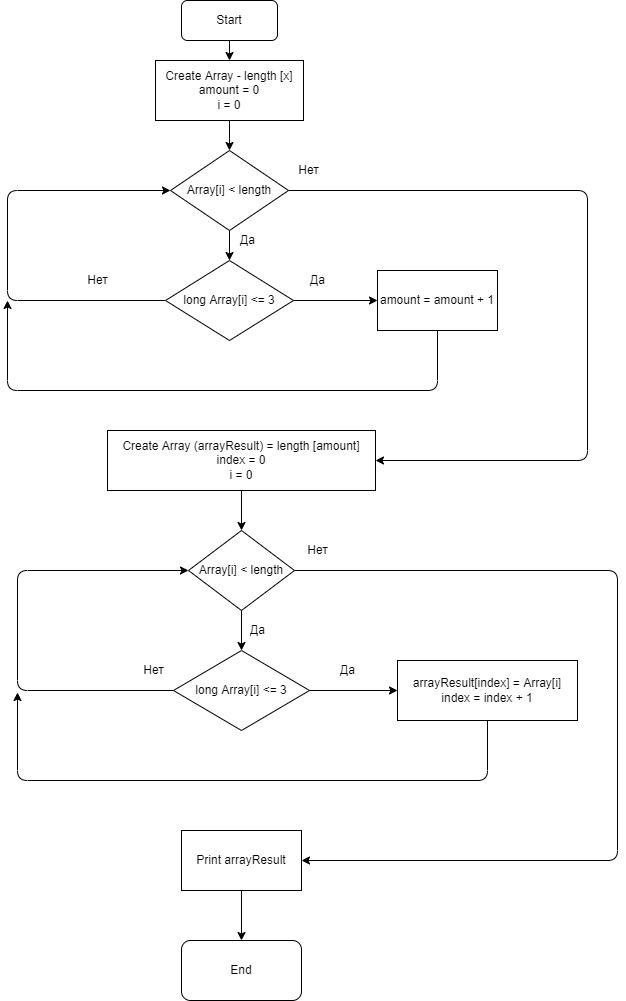

The diagram above was exported from draw.io. Its source (the exported page's mxGraphModel, read from the mxfile embedded in the PNG):
<mxGraphModel dx="1118" dy="666" grid="1" gridSize="10" guides="1" tooltips="1" connect="1" arrows="1" fold="1" page="1" pageScale="1" pageWidth="827" pageHeight="1169" math="0" shadow="0">
  <root>
    <mxCell id="0" />
    <mxCell id="1" parent="0" />
    <mxCell id="8" value="" style="edgeStyle=none;html=1;" edge="1" parent="1" source="2" target="7">
      <mxGeometry relative="1" as="geometry" />
    </mxCell>
    <mxCell id="2" value="Start" style="rounded=1;whiteSpace=wrap;html=1;" vertex="1" parent="1">
      <mxGeometry x="354" width="96" height="40" as="geometry" />
    </mxCell>
    <mxCell id="10" value="" style="edgeStyle=none;html=1;" edge="1" parent="1" source="7" target="9">
      <mxGeometry relative="1" as="geometry" />
    </mxCell>
    <mxCell id="7" value="Create Array - length [x]&lt;br&gt;amount = 0&lt;br&gt;i = 0" style="rounded=0;whiteSpace=wrap;html=1;" vertex="1" parent="1">
      <mxGeometry x="328" y="60" width="148" height="60" as="geometry" />
    </mxCell>
    <mxCell id="12" value="" style="edgeStyle=none;html=1;" edge="1" parent="1" source="9" target="11">
      <mxGeometry relative="1" as="geometry" />
    </mxCell>
    <mxCell id="21" style="edgeStyle=none;html=1;entryX=1;entryY=0.5;entryDx=0;entryDy=0;" edge="1" parent="1" source="9" target="20">
      <mxGeometry relative="1" as="geometry">
        <Array as="points">
          <mxPoint x="760" y="190" />
          <mxPoint x="760" y="460" />
        </Array>
      </mxGeometry>
    </mxCell>
    <mxCell id="9" value="Array[i] &amp;lt; length" style="rhombus;whiteSpace=wrap;html=1;rounded=0;" vertex="1" parent="1">
      <mxGeometry x="343" y="150" width="118" height="80" as="geometry" />
    </mxCell>
    <mxCell id="14" value="" style="edgeStyle=none;html=1;" edge="1" parent="1" source="11" target="13">
      <mxGeometry relative="1" as="geometry" />
    </mxCell>
    <mxCell id="15" style="edgeStyle=none;html=1;entryX=0;entryY=0.5;entryDx=0;entryDy=0;" edge="1" parent="1" source="11" target="9">
      <mxGeometry relative="1" as="geometry">
        <Array as="points">
          <mxPoint x="180" y="300" />
          <mxPoint x="180" y="190" />
        </Array>
      </mxGeometry>
    </mxCell>
    <mxCell id="11" value="long Array[i] &amp;lt;= 3" style="rhombus;whiteSpace=wrap;html=1;rounded=0;" vertex="1" parent="1">
      <mxGeometry x="338" y="260" width="128" height="80" as="geometry" />
    </mxCell>
    <mxCell id="19" style="edgeStyle=none;html=1;" edge="1" parent="1" source="13">
      <mxGeometry relative="1" as="geometry">
        <mxPoint x="180" y="300" as="targetPoint" />
        <Array as="points">
          <mxPoint x="610" y="390" />
          <mxPoint x="180" y="390" />
        </Array>
      </mxGeometry>
    </mxCell>
    <mxCell id="13" value="amount = amount + 1" style="whiteSpace=wrap;html=1;rounded=0;" vertex="1" parent="1">
      <mxGeometry x="550" y="270" width="120" height="60" as="geometry" />
    </mxCell>
    <mxCell id="16" value="Да" style="text;html=1;align=center;verticalAlign=middle;resizable=0;points=[];autosize=1;strokeColor=none;fillColor=none;" vertex="1" parent="1">
      <mxGeometry x="405" y="230" width="30" height="20" as="geometry" />
    </mxCell>
    <mxCell id="17" value="Да" style="text;html=1;align=center;verticalAlign=middle;resizable=0;points=[];autosize=1;strokeColor=none;fillColor=none;" vertex="1" parent="1">
      <mxGeometry x="475" y="270" width="30" height="20" as="geometry" />
    </mxCell>
    <mxCell id="18" value="Нет" style="text;html=1;align=center;verticalAlign=middle;resizable=0;points=[];autosize=1;strokeColor=none;fillColor=none;" vertex="1" parent="1">
      <mxGeometry x="250" y="270" width="40" height="20" as="geometry" />
    </mxCell>
    <mxCell id="25" value="" style="edgeStyle=none;html=1;" edge="1" parent="1" source="20" target="24">
      <mxGeometry relative="1" as="geometry" />
    </mxCell>
    <mxCell id="20" value="Create Array (arrayResult) = length [amount]&lt;br&gt;index = 0&lt;br&gt;i = 0" style="rounded=0;whiteSpace=wrap;html=1;" vertex="1" parent="1">
      <mxGeometry x="280" y="430" width="268" height="60" as="geometry" />
    </mxCell>
    <mxCell id="27" value="" style="edgeStyle=none;html=1;" edge="1" parent="1" source="24" target="26">
      <mxGeometry relative="1" as="geometry" />
    </mxCell>
    <mxCell id="38" style="edgeStyle=none;html=1;entryX=1;entryY=0.5;entryDx=0;entryDy=0;" edge="1" parent="1" source="24" target="37">
      <mxGeometry relative="1" as="geometry">
        <Array as="points">
          <mxPoint x="790" y="570" />
          <mxPoint x="790" y="860" />
        </Array>
      </mxGeometry>
    </mxCell>
    <mxCell id="24" value="Array[i] &amp;lt; length" style="rhombus;whiteSpace=wrap;html=1;rounded=0;" vertex="1" parent="1">
      <mxGeometry x="361" y="530" width="106" height="80" as="geometry" />
    </mxCell>
    <mxCell id="29" value="" style="edgeStyle=none;html=1;" edge="1" parent="1" source="26" target="28">
      <mxGeometry relative="1" as="geometry" />
    </mxCell>
    <mxCell id="33" style="edgeStyle=none;html=1;entryX=0;entryY=0.5;entryDx=0;entryDy=0;" edge="1" parent="1" source="26" target="24">
      <mxGeometry relative="1" as="geometry">
        <Array as="points">
          <mxPoint x="190" y="690" />
          <mxPoint x="190" y="570" />
        </Array>
      </mxGeometry>
    </mxCell>
    <mxCell id="26" value="long Array[i] &amp;lt;= 3" style="rhombus;whiteSpace=wrap;html=1;rounded=0;" vertex="1" parent="1">
      <mxGeometry x="346" y="650" width="136" height="80" as="geometry" />
    </mxCell>
    <mxCell id="36" style="edgeStyle=none;html=1;" edge="1" parent="1" source="28">
      <mxGeometry relative="1" as="geometry">
        <mxPoint x="190" y="692" as="targetPoint" />
        <Array as="points">
          <mxPoint x="660" y="780" />
          <mxPoint x="190" y="780" />
        </Array>
      </mxGeometry>
    </mxCell>
    <mxCell id="28" value="arrayResult[index] = Array[i]&lt;br&gt;index = index + 1" style="whiteSpace=wrap;html=1;rounded=0;" vertex="1" parent="1">
      <mxGeometry x="570" y="660" width="180" height="60" as="geometry" />
    </mxCell>
    <mxCell id="31" value="Нет" style="text;html=1;align=center;verticalAlign=middle;resizable=0;points=[];autosize=1;strokeColor=none;fillColor=none;" vertex="1" parent="1">
      <mxGeometry x="461" y="160" width="40" height="20" as="geometry" />
    </mxCell>
    <mxCell id="32" value="Нет" style="text;html=1;align=center;verticalAlign=middle;resizable=0;points=[];autosize=1;strokeColor=none;fillColor=none;" vertex="1" parent="1">
      <mxGeometry x="306" y="660" width="40" height="20" as="geometry" />
    </mxCell>
    <mxCell id="34" value="Да" style="text;html=1;align=center;verticalAlign=middle;resizable=0;points=[];autosize=1;strokeColor=none;fillColor=none;" vertex="1" parent="1">
      <mxGeometry x="415" y="620" width="30" height="20" as="geometry" />
    </mxCell>
    <mxCell id="35" value="Да" style="text;html=1;align=center;verticalAlign=middle;resizable=0;points=[];autosize=1;strokeColor=none;fillColor=none;" vertex="1" parent="1">
      <mxGeometry x="505" y="660" width="30" height="20" as="geometry" />
    </mxCell>
    <mxCell id="41" value="" style="edgeStyle=none;html=1;" edge="1" parent="1" source="37" target="40">
      <mxGeometry relative="1" as="geometry" />
    </mxCell>
    <mxCell id="37" value="Print arrayResult" style="rounded=0;whiteSpace=wrap;html=1;" vertex="1" parent="1">
      <mxGeometry x="354" y="830" width="120" height="60" as="geometry" />
    </mxCell>
    <mxCell id="39" value="Нет" style="text;html=1;align=center;verticalAlign=middle;resizable=0;points=[];autosize=1;strokeColor=none;fillColor=none;" vertex="1" parent="1">
      <mxGeometry x="470" y="540" width="40" height="20" as="geometry" />
    </mxCell>
    <mxCell id="40" value="End" style="rounded=1;whiteSpace=wrap;html=1;" vertex="1" parent="1">
      <mxGeometry x="354" y="940" width="120" height="60" as="geometry" />
    </mxCell>
  </root>
</mxGraphModel>